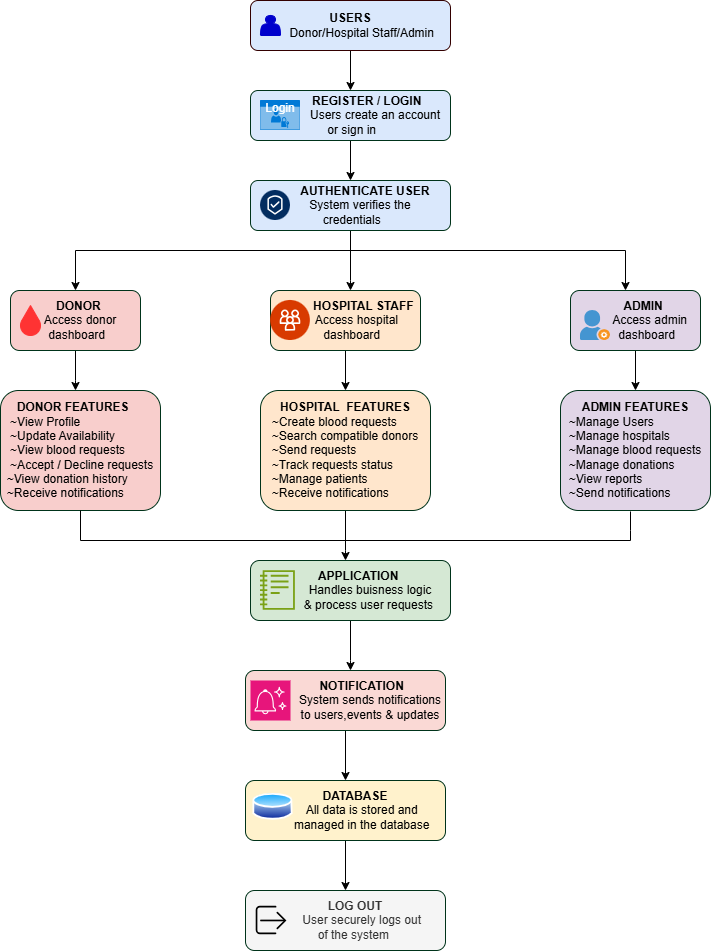

The diagram above was exported from draw.io. Its source (the exported page's mxGraphModel, read from the mxfile embedded in the PNG):
<mxGraphModel dx="1030" dy="596" grid="1" gridSize="10" guides="1" tooltips="1" connect="1" arrows="1" fold="1" page="1" pageScale="1" pageWidth="850" pageHeight="1100" math="0" shadow="0">
  <root>
    <mxCell id="0" />
    <mxCell id="1" parent="0" />
    <mxCell id="PZSFwZNa3dS2o2v5J8mB-35" edge="1" parent="1" source="PZSFwZNa3dS2o2v5J8mB-1" style="edgeStyle=orthogonalEdgeStyle;rounded=0;orthogonalLoop=1;jettySize=auto;html=1;" target="PZSFwZNa3dS2o2v5J8mB-3" value="">
      <mxGeometry relative="1" as="geometry" />
    </mxCell>
    <mxCell id="PZSFwZNa3dS2o2v5J8mB-1" parent="1" style="rounded=1;whiteSpace=wrap;html=1;fillColor=#dae8fc;strokeColor=#330000;" value="&lt;b&gt;USERS&lt;/b&gt;&lt;div style=&quot;text-align: right;&quot;&gt;&amp;nbsp; &amp;nbsp; &amp;nbsp; &amp;nbsp;Donor/Hospital Staff/Admin&lt;/div&gt;" vertex="1">
      <mxGeometry height="50" width="200" x="320" y="50" as="geometry" />
    </mxCell>
    <mxCell id="PZSFwZNa3dS2o2v5J8mB-2" parent="1" style="shape=actor;whiteSpace=wrap;html=1;direction=east;fillColor=#0000CC;strokeColor=#0000CC;" value="" vertex="1">
      <mxGeometry height="20" width="20" x="330" y="65" as="geometry" />
    </mxCell>
    <mxCell id="PZSFwZNa3dS2o2v5J8mB-36" edge="1" parent="1" source="PZSFwZNa3dS2o2v5J8mB-3" style="edgeStyle=orthogonalEdgeStyle;rounded=0;orthogonalLoop=1;jettySize=auto;html=1;" target="PZSFwZNa3dS2o2v5J8mB-6" value="">
      <mxGeometry relative="1" as="geometry" />
    </mxCell>
    <mxCell id="PZSFwZNa3dS2o2v5J8mB-3" parent="1" style="rounded=1;whiteSpace=wrap;html=1;fillColor=#dae8fc;strokeColor=#00331A;" value="&lt;b&gt;&amp;nbsp; &amp;nbsp; &amp;nbsp; &amp;nbsp; &amp;nbsp; REGISTER / LOGIN&lt;/b&gt;&lt;div&gt;&amp;nbsp; &amp;nbsp; &amp;nbsp; &amp;nbsp; &amp;nbsp; &amp;nbsp; &amp;nbsp; &amp;nbsp;Users create an account&lt;/div&gt;&lt;div&gt;&amp;nbsp;or sign in&lt;/div&gt;" vertex="1">
      <mxGeometry height="50" width="200" x="320" y="140" as="geometry" />
    </mxCell>
    <mxCell id="PZSFwZNa3dS2o2v5J8mB-4" parent="1" style="html=1;whiteSpace=wrap;strokeColor=none;fillColor=#0079D6;labelPosition=center;verticalLabelPosition=middle;verticalAlign=top;align=center;fontSize=12;outlineConnect=0;spacingTop=-6;fontColor=#FFFFFF;sketch=0;shape=mxgraph.sitemap.login;" value="Login" vertex="1">
      <mxGeometry height="30" width="40" x="330" y="150" as="geometry" />
    </mxCell>
    <mxCell id="PZSFwZNa3dS2o2v5J8mB-37" edge="1" parent="1" source="PZSFwZNa3dS2o2v5J8mB-6" style="edgeStyle=orthogonalEdgeStyle;rounded=0;orthogonalLoop=1;jettySize=auto;html=1;" target="PZSFwZNa3dS2o2v5J8mB-8" value="">
      <mxGeometry relative="1" as="geometry">
        <Array as="points">
          <mxPoint x="420" y="330" />
          <mxPoint x="420" y="330" />
        </Array>
      </mxGeometry>
    </mxCell>
    <mxCell id="PZSFwZNa3dS2o2v5J8mB-38" edge="1" parent="1" source="PZSFwZNa3dS2o2v5J8mB-6" style="edgeStyle=orthogonalEdgeStyle;rounded=0;orthogonalLoop=1;jettySize=auto;html=1;entryX=0.5;entryY=0;entryDx=0;entryDy=0;" target="PZSFwZNa3dS2o2v5J8mB-10">
      <mxGeometry relative="1" as="geometry">
        <Array as="points">
          <mxPoint x="420" y="300" />
          <mxPoint x="145" y="300" />
        </Array>
      </mxGeometry>
    </mxCell>
    <mxCell id="PZSFwZNa3dS2o2v5J8mB-39" edge="1" parent="1" style="edgeStyle=orthogonalEdgeStyle;rounded=0;orthogonalLoop=1;jettySize=auto;html=1;exitX=1;exitY=0.5;exitDx=0;exitDy=0;entryX=0.5;entryY=0;entryDx=0;entryDy=0;">
      <mxGeometry relative="1" as="geometry">
        <Array as="points">
          <mxPoint x="420" y="255" />
          <mxPoint x="420" y="300" />
          <mxPoint x="695" y="300" />
        </Array>
        <mxPoint x="510" y="255" as="sourcePoint" />
        <mxPoint x="695" y="340" as="targetPoint" />
      </mxGeometry>
    </mxCell>
    <mxCell id="PZSFwZNa3dS2o2v5J8mB-6" parent="1" style="rounded=1;whiteSpace=wrap;html=1;fillColor=#dae8fc;strokeColor=#00331A;" value="&lt;b&gt;&amp;nbsp; &amp;nbsp; &amp;nbsp; &amp;nbsp; &amp;nbsp;AUTHENTICATE USER&lt;/b&gt;&lt;div&gt;&lt;b&gt;&amp;nbsp; &amp;nbsp; &amp;nbsp; &lt;/b&gt;System verifies the&lt;/div&gt;&lt;div&gt;&amp;nbsp;credentials&lt;/div&gt;" vertex="1">
      <mxGeometry height="50" width="200" x="320" y="230" as="geometry" />
    </mxCell>
    <mxCell id="PZSFwZNa3dS2o2v5J8mB-7" parent="1" style="verticalLabelPosition=bottom;aspect=fixed;html=1;shape=mxgraph.salesforce.privacy2;fillColor=none;strokeColor=none;" value="" vertex="1">
      <mxGeometry height="30" width="30" x="330" y="240" as="geometry" />
    </mxCell>
    <mxCell id="PZSFwZNa3dS2o2v5J8mB-41" edge="1" parent="1" source="PZSFwZNa3dS2o2v5J8mB-8" style="edgeStyle=orthogonalEdgeStyle;rounded=0;orthogonalLoop=1;jettySize=auto;html=1;" target="PZSFwZNa3dS2o2v5J8mB-20" value="">
      <mxGeometry relative="1" as="geometry" />
    </mxCell>
    <mxCell id="PZSFwZNa3dS2o2v5J8mB-8" parent="1" style="rounded=1;whiteSpace=wrap;html=1;fillColor=#ffe6cc;strokeColor=#00331A;" value="&lt;b&gt;&amp;nbsp; &amp;nbsp; &amp;nbsp; &amp;nbsp; &amp;nbsp; &amp;nbsp;HOSPITAL STAFF&lt;/b&gt;&lt;div&gt;&amp;nbsp; &amp;nbsp; &amp;nbsp; &amp;nbsp; Access hospital&amp;nbsp;&lt;/div&gt;&lt;div&gt;&amp;nbsp; &amp;nbsp; dashboard&lt;/div&gt;" vertex="1">
      <mxGeometry height="60" width="150" x="340" y="340" as="geometry" />
    </mxCell>
    <mxCell id="PZSFwZNa3dS2o2v5J8mB-9" parent="1" style="verticalLabelPosition=bottom;aspect=fixed;html=1;shape=mxgraph.salesforce.employees2;fillColor=none;strokeColor=none;" value="" vertex="1">
      <mxGeometry height="40" width="40" x="340" y="350" as="geometry" />
    </mxCell>
    <mxCell id="PZSFwZNa3dS2o2v5J8mB-40" edge="1" parent="1" source="PZSFwZNa3dS2o2v5J8mB-10" style="edgeStyle=orthogonalEdgeStyle;rounded=0;orthogonalLoop=1;jettySize=auto;html=1;" target="PZSFwZNa3dS2o2v5J8mB-17" value="">
      <mxGeometry relative="1" as="geometry">
        <Array as="points">
          <mxPoint x="145" y="430" />
          <mxPoint x="145" y="430" />
        </Array>
      </mxGeometry>
    </mxCell>
    <mxCell id="PZSFwZNa3dS2o2v5J8mB-10" parent="1" style="rounded=1;whiteSpace=wrap;html=1;fillColor=#f8cecc;strokeColor=#00331A;" value="&lt;b&gt;&amp;nbsp; DONOR&lt;/b&gt;&lt;div&gt;&lt;b&gt;&amp;nbsp; &amp;nbsp; &amp;nbsp; &amp;nbsp;&amp;nbsp;&lt;/b&gt;Access donor&amp;nbsp; &amp;nbsp; &amp;nbsp; &amp;nbsp;dashboard&lt;/div&gt;" vertex="1">
      <mxGeometry height="60" width="130" x="80" y="340" as="geometry" />
    </mxCell>
    <mxCell id="PZSFwZNa3dS2o2v5J8mB-13" parent="1" style="verticalLabelPosition=bottom;verticalAlign=top;html=1;shape=mxgraph.basic.drop;fillColor=#FF3333;strokeColor=#FF3333;" value="" vertex="1">
      <mxGeometry height="30" width="20" x="90" y="355" as="geometry" />
    </mxCell>
    <mxCell id="PZSFwZNa3dS2o2v5J8mB-42" edge="1" parent="1" source="PZSFwZNa3dS2o2v5J8mB-14" style="edgeStyle=orthogonalEdgeStyle;rounded=0;orthogonalLoop=1;jettySize=auto;html=1;" target="PZSFwZNa3dS2o2v5J8mB-21" value="">
      <mxGeometry relative="1" as="geometry" />
    </mxCell>
    <mxCell id="PZSFwZNa3dS2o2v5J8mB-14" parent="1" style="rounded=1;whiteSpace=wrap;html=1;fillColor=#e1d5e7;strokeColor=#00331A;" value="&lt;b&gt;&amp;nbsp; &amp;nbsp; &amp;nbsp;ADMIN&lt;/b&gt;&lt;div&gt;&amp;nbsp; &amp;nbsp; &amp;nbsp; &amp;nbsp; &amp;nbsp; &amp;nbsp; Access admin&amp;nbsp; &amp;nbsp; &amp;nbsp; &amp;nbsp; &amp;nbsp; &amp;nbsp;dashboard&lt;/div&gt;" vertex="1">
      <mxGeometry height="60" width="130" x="640" y="340" as="geometry" />
    </mxCell>
    <mxCell id="PZSFwZNa3dS2o2v5J8mB-15" parent="1" style="shadow=0;dashed=0;html=1;strokeColor=none;fillColor=#4495D1;labelPosition=center;verticalLabelPosition=bottom;verticalAlign=top;align=center;outlineConnect=0;shape=mxgraph.veeam.company_administrator;" value="" vertex="1">
      <mxGeometry height="30" width="30" x="650" y="360" as="geometry" />
    </mxCell>
    <mxCell id="PZSFwZNa3dS2o2v5J8mB-17" parent="1" style="rounded=1;whiteSpace=wrap;html=1;fillColor=#f8cecc;strokeColor=#00331A;" value="&lt;div&gt;&lt;div style=&quot;text-align: left;&quot;&gt;&lt;b&gt;&amp;nbsp; &amp;nbsp;DONOR FEATURES&lt;/b&gt;&lt;/div&gt;&lt;div style=&quot;text-align: left;&quot;&gt;&amp;nbsp;~View Profile&lt;/div&gt;&lt;div style=&quot;text-align: left;&quot;&gt;&lt;span style=&quot;background-color: transparent; color: light-dark(rgb(0, 0, 0), rgb(255, 255, 255));&quot;&gt;&amp;nbsp;~Update Availability&lt;/span&gt;&lt;/div&gt;&lt;div style=&quot;text-align: left;&quot;&gt;&lt;span style=&quot;background-color: transparent; color: light-dark(rgb(0, 0, 0), rgb(255, 255, 255));&quot;&gt;&amp;nbsp;~View blood requests&lt;/span&gt;&lt;/div&gt;&lt;/div&gt;&lt;div style=&quot;text-align: left;&quot;&gt;&amp;nbsp;~Accept / Decline requests&lt;/div&gt;&lt;div style=&quot;text-align: left;&quot;&gt;&lt;span style=&quot;background-color: transparent; color: light-dark(rgb(0, 0, 0), rgb(255, 255, 255));&quot;&gt;~View donation history&lt;/span&gt;&lt;/div&gt;&lt;div style=&quot;text-align: left;&quot;&gt;~Receive notifications&lt;/div&gt;" vertex="1">
      <mxGeometry height="120" width="160" x="70" y="440" as="geometry" />
    </mxCell>
    <mxCell id="PZSFwZNa3dS2o2v5J8mB-43" edge="1" parent="1" source="PZSFwZNa3dS2o2v5J8mB-20" style="edgeStyle=orthogonalEdgeStyle;rounded=0;orthogonalLoop=1;jettySize=auto;html=1;" target="PZSFwZNa3dS2o2v5J8mB-22" value="">
      <mxGeometry relative="1" as="geometry">
        <Array as="points">
          <mxPoint x="415" y="600" />
          <mxPoint x="415" y="600" />
        </Array>
      </mxGeometry>
    </mxCell>
    <mxCell id="PZSFwZNa3dS2o2v5J8mB-20" parent="1" style="rounded=1;whiteSpace=wrap;html=1;fillColor=#ffe6cc;strokeColor=#00331A;" value="&lt;b&gt;HOSPITAL&amp;nbsp; FEATURES&lt;/b&gt;&lt;div style=&quot;text-align: left;&quot;&gt;~Create blood requests&lt;/div&gt;&lt;div style=&quot;text-align: left;&quot;&gt;~Search compatible donors&lt;/div&gt;&lt;div style=&quot;text-align: left;&quot;&gt;~Send requests&lt;/div&gt;&lt;div style=&quot;text-align: left;&quot;&gt;~Track requests status&amp;nbsp;&lt;/div&gt;&lt;div style=&quot;text-align: left;&quot;&gt;~Manage patients&lt;/div&gt;&lt;div style=&quot;text-align: left;&quot;&gt;~Receive notifications&lt;/div&gt;" vertex="1">
      <mxGeometry height="120" width="170" x="330" y="440" as="geometry" />
    </mxCell>
    <mxCell id="PZSFwZNa3dS2o2v5J8mB-21" parent="1" style="rounded=1;whiteSpace=wrap;html=1;fillColor=#e1d5e7;strokeColor=#00331A;" value="&lt;b&gt;ADMIN FEATURES&lt;/b&gt;&lt;div style=&quot;text-align: left;&quot;&gt;~Manage Users&lt;/div&gt;&lt;div style=&quot;text-align: left;&quot;&gt;~Manage hospitals&lt;/div&gt;&lt;div style=&quot;text-align: left;&quot;&gt;~Manage blood requests&lt;/div&gt;&lt;div style=&quot;text-align: left;&quot;&gt;~Manage donations&lt;/div&gt;&lt;div style=&quot;text-align: left;&quot;&gt;~View reports&lt;/div&gt;&lt;div style=&quot;text-align: left;&quot;&gt;~Send notifications&lt;/div&gt;" vertex="1">
      <mxGeometry height="120" width="150" x="630" y="440" as="geometry" />
    </mxCell>
    <mxCell id="PZSFwZNa3dS2o2v5J8mB-51" edge="1" parent="1" source="PZSFwZNa3dS2o2v5J8mB-22" style="edgeStyle=orthogonalEdgeStyle;rounded=0;orthogonalLoop=1;jettySize=auto;html=1;" target="PZSFwZNa3dS2o2v5J8mB-26" value="">
      <mxGeometry relative="1" as="geometry">
        <Array as="points">
          <mxPoint x="420" y="710" />
          <mxPoint x="420" y="710" />
        </Array>
      </mxGeometry>
    </mxCell>
    <mxCell id="PZSFwZNa3dS2o2v5J8mB-22" parent="1" style="rounded=1;whiteSpace=wrap;html=1;fillColor=#d5e8d4;strokeColor=#00331A;" value="&lt;b&gt;&amp;nbsp; &amp;nbsp; &amp;nbsp;APPLICATION&lt;/b&gt;&lt;div&gt;&lt;b&gt;&amp;nbsp; &amp;nbsp; &amp;nbsp; &amp;nbsp; &amp;nbsp; &amp;nbsp;&lt;/b&gt; Handles buisness logic&lt;/div&gt;&lt;div&gt;&amp;nbsp; &amp;nbsp; &amp;nbsp; &amp;nbsp; &amp;nbsp; &amp;nbsp; &amp;amp; process user requests&amp;nbsp;&lt;/div&gt;" vertex="1">
      <mxGeometry height="60" width="200" x="320" y="610" as="geometry" />
    </mxCell>
    <mxCell id="PZSFwZNa3dS2o2v5J8mB-25" parent="1" style="sketch=0;outlineConnect=0;fontColor=#232F3E;gradientColor=none;fillColor=#7AA116;strokeColor=none;dashed=0;verticalLabelPosition=bottom;verticalAlign=top;align=center;html=1;fontSize=12;fontStyle=0;aspect=fixed;pointerEvents=1;shape=mxgraph.aws4.notebook;" value="" vertex="1">
      <mxGeometry height="40" width="34.87" x="330" y="620" as="geometry" />
    </mxCell>
    <mxCell id="PZSFwZNa3dS2o2v5J8mB-52" edge="1" parent="1" source="PZSFwZNa3dS2o2v5J8mB-26" style="edgeStyle=orthogonalEdgeStyle;rounded=0;orthogonalLoop=1;jettySize=auto;html=1;" target="PZSFwZNa3dS2o2v5J8mB-28" value="">
      <mxGeometry relative="1" as="geometry" />
    </mxCell>
    <mxCell id="PZSFwZNa3dS2o2v5J8mB-26" parent="1" style="rounded=1;whiteSpace=wrap;html=1;fillColor=#fad9d5;strokeColor=#00331A;" value="&lt;b&gt;&amp;nbsp; &amp;nbsp; &amp;nbsp; &amp;nbsp; &amp;nbsp; NOTIFICATION&lt;/b&gt;&lt;div&gt;&amp;nbsp; &amp;nbsp; &amp;nbsp; &amp;nbsp; &amp;nbsp; &amp;nbsp; &amp;nbsp; &amp;nbsp;System sends notifications&lt;/div&gt;&lt;div&gt;&amp;nbsp; &amp;nbsp; &amp;nbsp; &amp;nbsp; &amp;nbsp; &amp;nbsp; &amp;nbsp; &amp;nbsp;to users,events &amp;amp; updates&lt;/div&gt;" vertex="1">
      <mxGeometry height="60" width="200" x="315" y="720" as="geometry" />
    </mxCell>
    <mxCell id="PZSFwZNa3dS2o2v5J8mB-27" parent="1" style="sketch=0;points=[[0,0,0],[0.25,0,0],[0.5,0,0],[0.75,0,0],[1,0,0],[0,1,0],[0.25,1,0],[0.5,1,0],[0.75,1,0],[1,1,0],[0,0.25,0],[0,0.5,0],[0,0.75,0],[1,0.25,0],[1,0.5,0],[1,0.75,0]];points=[[0,0,0],[0.25,0,0],[0.5,0,0],[0.75,0,0],[1,0,0],[0,1,0],[0.25,1,0],[0.5,1,0],[0.75,1,0],[1,1,0],[0,0.25,0],[0,0.5,0],[0,0.75,0],[1,0.25,0],[1,0.5,0],[1,0.75,0]];outlineConnect=0;fontColor=#232F3E;fillColor=#E7157B;strokeColor=#ffffff;dashed=0;verticalLabelPosition=bottom;verticalAlign=top;align=center;html=1;fontSize=12;fontStyle=0;aspect=fixed;shape=mxgraph.aws4.resourceIcon;resIcon=mxgraph.aws4.user_notifications;" value="" vertex="1">
      <mxGeometry height="40" width="40" x="320" y="730" as="geometry" />
    </mxCell>
    <mxCell id="PZSFwZNa3dS2o2v5J8mB-53" edge="1" parent="1" source="PZSFwZNa3dS2o2v5J8mB-28" style="edgeStyle=orthogonalEdgeStyle;rounded=0;orthogonalLoop=1;jettySize=auto;html=1;" target="PZSFwZNa3dS2o2v5J8mB-30" value="">
      <mxGeometry relative="1" as="geometry" />
    </mxCell>
    <mxCell id="PZSFwZNa3dS2o2v5J8mB-28" parent="1" style="rounded=1;whiteSpace=wrap;html=1;fillColor=#fff2cc;strokeColor=#00331A;" value="&lt;b&gt;&amp;nbsp; &amp;nbsp; &amp;nbsp; DATABASE&lt;/b&gt;&lt;div&gt;&lt;b&gt;&amp;nbsp; &amp;nbsp; &amp;nbsp; &amp;nbsp; &amp;nbsp; &lt;/b&gt;All data is stored and&lt;/div&gt;&lt;div&gt;&amp;nbsp; &amp;nbsp; &amp;nbsp; &amp;nbsp; &amp;nbsp; managed in the database&lt;/div&gt;" vertex="1">
      <mxGeometry height="60" width="200" x="315" y="830" as="geometry" />
    </mxCell>
    <mxCell id="PZSFwZNa3dS2o2v5J8mB-29" parent="1" style="image;aspect=fixed;perimeter=ellipsePerimeter;html=1;align=center;shadow=0;dashed=0;spacingTop=3;image=img/lib/active_directory/database.svg;" value="" vertex="1">
      <mxGeometry height="29.6" width="40" x="322.43" y="841.5" as="geometry" />
    </mxCell>
    <mxCell id="PZSFwZNa3dS2o2v5J8mB-30" parent="1" style="rounded=1;whiteSpace=wrap;html=1;fillColor=#f5f5f5;fontColor=#333333;strokeColor=#00331A;" value="&lt;b&gt;&amp;nbsp; &amp;nbsp; &amp;nbsp; LOG OUT&lt;/b&gt;&lt;div&gt;&amp;nbsp; &amp;nbsp; &amp;nbsp; &amp;nbsp; &amp;nbsp; User securely logs out&lt;/div&gt;&lt;div&gt;&amp;nbsp; &amp;nbsp; &amp;nbsp;of the system&lt;/div&gt;" vertex="1">
      <mxGeometry height="60" width="200" x="315" y="940" as="geometry" />
    </mxCell>
    <mxCell id="PZSFwZNa3dS2o2v5J8mB-34" parent="1" style="shape=image;html=1;verticalAlign=top;verticalLabelPosition=bottom;labelBackgroundColor=#ffffff;imageAspect=0;aspect=fixed;image=https://icons.diagrams.net/icon-cache1/UI_Interface-2816/lock-528.svg" value="" vertex="1">
      <mxGeometry height="40" width="40" x="320" y="950" as="geometry" />
    </mxCell>
    <mxCell id="PZSFwZNa3dS2o2v5J8mB-46" edge="1" parent="1" style="endArrow=none;html=1;rounded=0;" value="">
      <mxGeometry height="50" relative="1" width="50" as="geometry">
        <mxPoint x="150" y="590" as="sourcePoint" />
        <mxPoint x="700" y="590" as="targetPoint" />
      </mxGeometry>
    </mxCell>
    <mxCell id="PZSFwZNa3dS2o2v5J8mB-47" edge="1" parent="1" style="endArrow=none;html=1;rounded=0;entryX=0.5;entryY=1;entryDx=0;entryDy=0;" target="PZSFwZNa3dS2o2v5J8mB-17" value="">
      <mxGeometry height="50" relative="1" width="50" as="geometry">
        <mxPoint x="150" y="590" as="sourcePoint" />
        <mxPoint x="150" y="570" as="targetPoint" />
      </mxGeometry>
    </mxCell>
    <mxCell id="PZSFwZNa3dS2o2v5J8mB-49" edge="1" parent="1" style="endArrow=none;html=1;rounded=0;" value="">
      <mxGeometry height="50" relative="1" width="50" as="geometry">
        <mxPoint x="290" y="650" as="sourcePoint" />
        <mxPoint x="290" y="650" as="targetPoint" />
      </mxGeometry>
    </mxCell>
    <mxCell id="PZSFwZNa3dS2o2v5J8mB-50" edge="1" parent="1" style="endArrow=none;html=1;rounded=0;" value="">
      <mxGeometry height="50" relative="1" width="50" as="geometry">
        <Array as="points">
          <mxPoint x="700" y="580" />
        </Array>
        <mxPoint x="700" y="590" as="sourcePoint" />
        <mxPoint x="700" y="560.96" as="targetPoint" />
      </mxGeometry>
    </mxCell>
  </root>
</mxGraphModel>